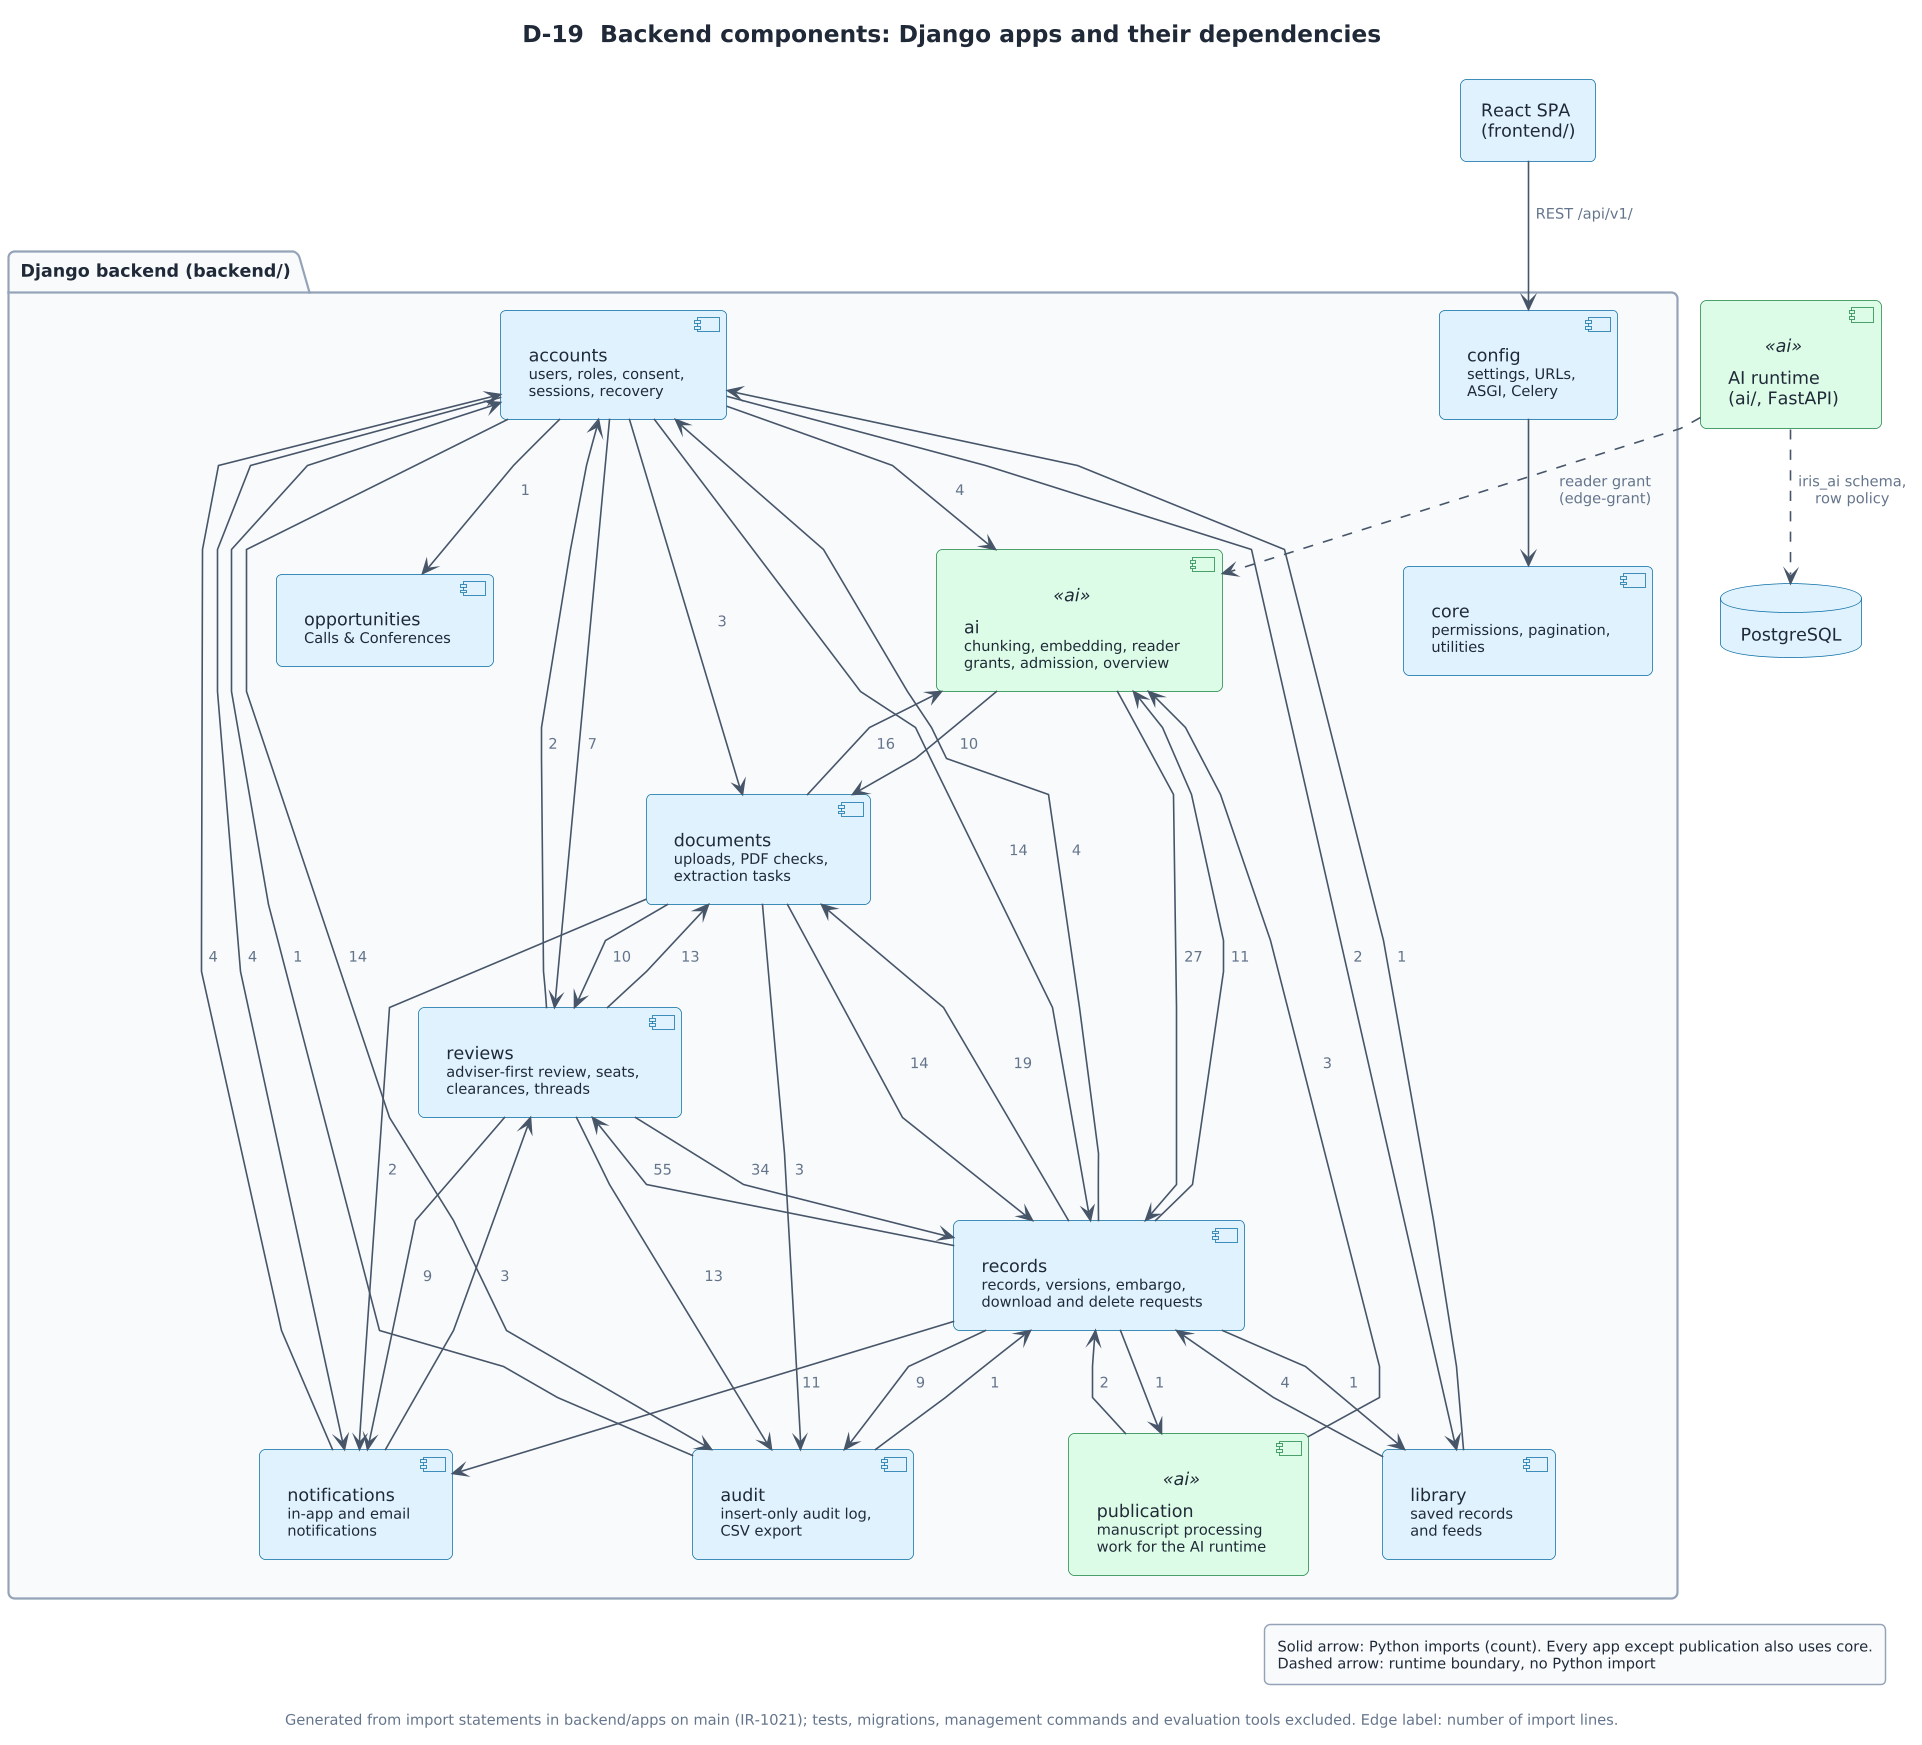

The diagram above was rendered by PlantUML. Its source (embedded in the PNG):
@startuml
!include ../iris-style.puml
skinparam LineType polyline
title D-19  Backend components: Django apps and their dependencies
caption Generated from import statements in backend/apps on main (IR-1021); tests, migrations, management commands and evaluation tools excluded. Edge label: number of import lines.
package "Django backend (backend/)" {
  component "config\n<size:10>settings, URLs,</size>\n<size:10>ASGI, Celery</size>" as config
  component "core\n<size:10>permissions, pagination,</size>\n<size:10>utilities</size>" as core
  component "accounts\n<size:10>users, roles, consent,</size>\n<size:10>sessions, recovery</size>" as accounts
  component "ai\n<size:10>chunking, embedding, reader</size>\n<size:10>grants, admission, overview</size>" as ai <<ai>>
  component "audit\n<size:10>insert-only audit log,</size>\n<size:10>CSV export</size>" as audit
  component "documents\n<size:10>uploads, PDF checks,</size>\n<size:10>extraction tasks</size>" as documents
  component "library\n<size:10>saved records</size>\n<size:10>and feeds</size>" as library
  component "notifications\n<size:10>in-app and email</size>\n<size:10>notifications</size>" as notifications
  component "opportunities\n<size:10>Calls & Conferences</size>" as opportunities
  component "publication\n<size:10>manuscript processing</size>\n<size:10>work for the AI runtime</size>" as publication <<ai>>
  component "records\n<size:10>records, versions, embargo,</size>\n<size:10>download and delete requests</size>" as records
  component "reviews\n<size:10>adviser-first review, seats,</size>\n<size:10>clearances, threads</size>" as reviews
}
rectangle "React SPA\n(frontend/)" as spa
component "AI runtime\n(ai/, FastAPI)" as runtime <<ai>>
database "PostgreSQL" as db
spa --> config : REST /api/v1/
config --> core
accounts --> ai : 4
accounts --> audit : 14
accounts --> documents : 3
accounts --> library : 2
accounts --> notifications : 4
accounts --> opportunities : 1
accounts --> records : 14
accounts --> reviews : 7
ai --> documents : 10
ai --> records : 27
audit --> accounts : 1
audit --> records : 1
documents --> ai : 16
documents --> audit : 3
documents --> notifications : 2
documents --> records : 14
documents --> reviews : 10
library --> accounts : 1
library --> records : 4
notifications --> accounts : 4
notifications --> reviews : 3
publication --> ai : 3
publication --> records : 2
records --> accounts : 4
records --> ai : 11
records --> audit : 9
records --> documents : 19
records --> library : 1
records --> notifications : 11
records --> publication : 1
records --> reviews : 55
reviews --> accounts : 2
reviews --> audit : 13
reviews --> documents : 13
reviews --> notifications : 9
reviews --> records : 34
runtime ..> ai : reader grant\n(edge-grant)
runtime ..> db : iris_ai schema,\nrow policy
legend right
  Solid arrow: Python imports (count). Every app except publication also uses core.
  Dashed arrow: runtime boundary, no Python import
endlegend
@enduml